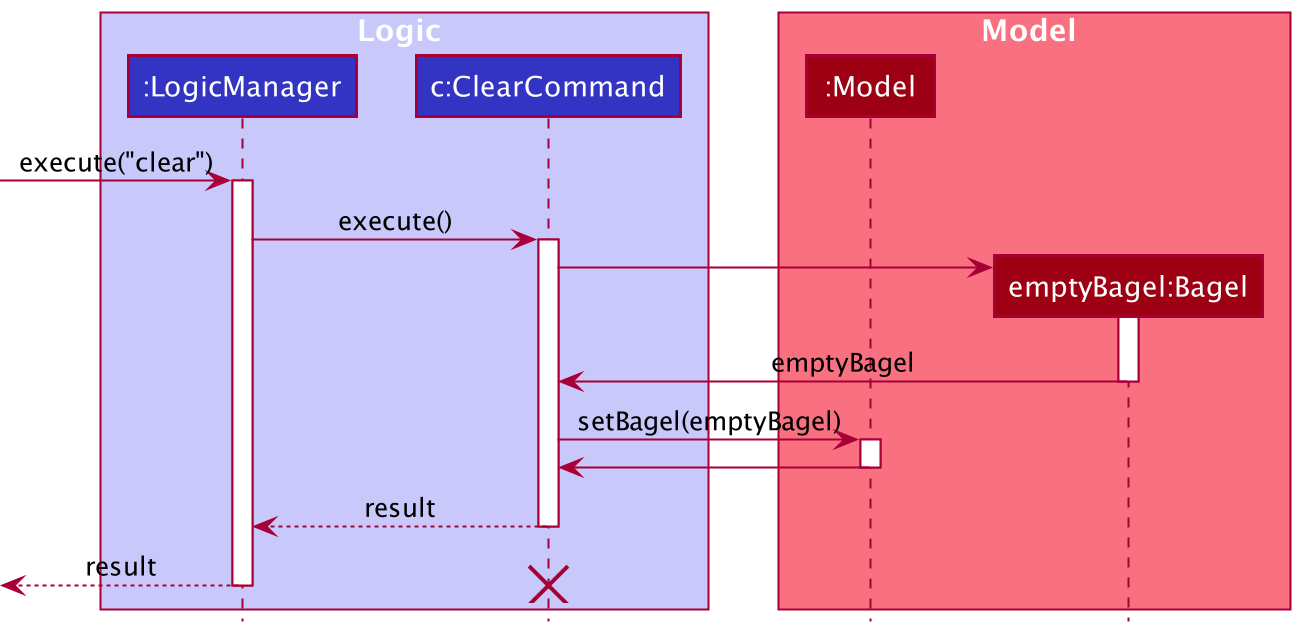

The diagram above was rendered by PlantUML. Its source (embedded in the PNG):
@startuml
!include style.puml

box Logic LOGIC_COLOR_T1
participant ":LogicManager" as LogicManager LOGIC_COLOR
participant "c:ClearCommand" as ClearCommand LOGIC_COLOR
end box

box Model MODEL_COLOR_T1
participant ":Model" as Model MODEL_COLOR
participant "emptyBagel:Bagel" as Bagel MODEL_COLOR
end box

[-> LogicManager : execute("clear")
activate LogicManager

LogicManager -> ClearCommand : execute()
activate ClearCommand

create Bagel
ClearCommand -> Bagel
activate Bagel

Bagel -> ClearCommand : emptyBagel
deactivate Bagel

ClearCommand -> Model : setBagel(emptyBagel)
activate Model

Model -> ClearCommand
deactivate Model

ClearCommand --> LogicManager : result
deactivate ClearCommand

[<--LogicManager : result
deactivate LogicManager
destroy ClearCommand
@enduml